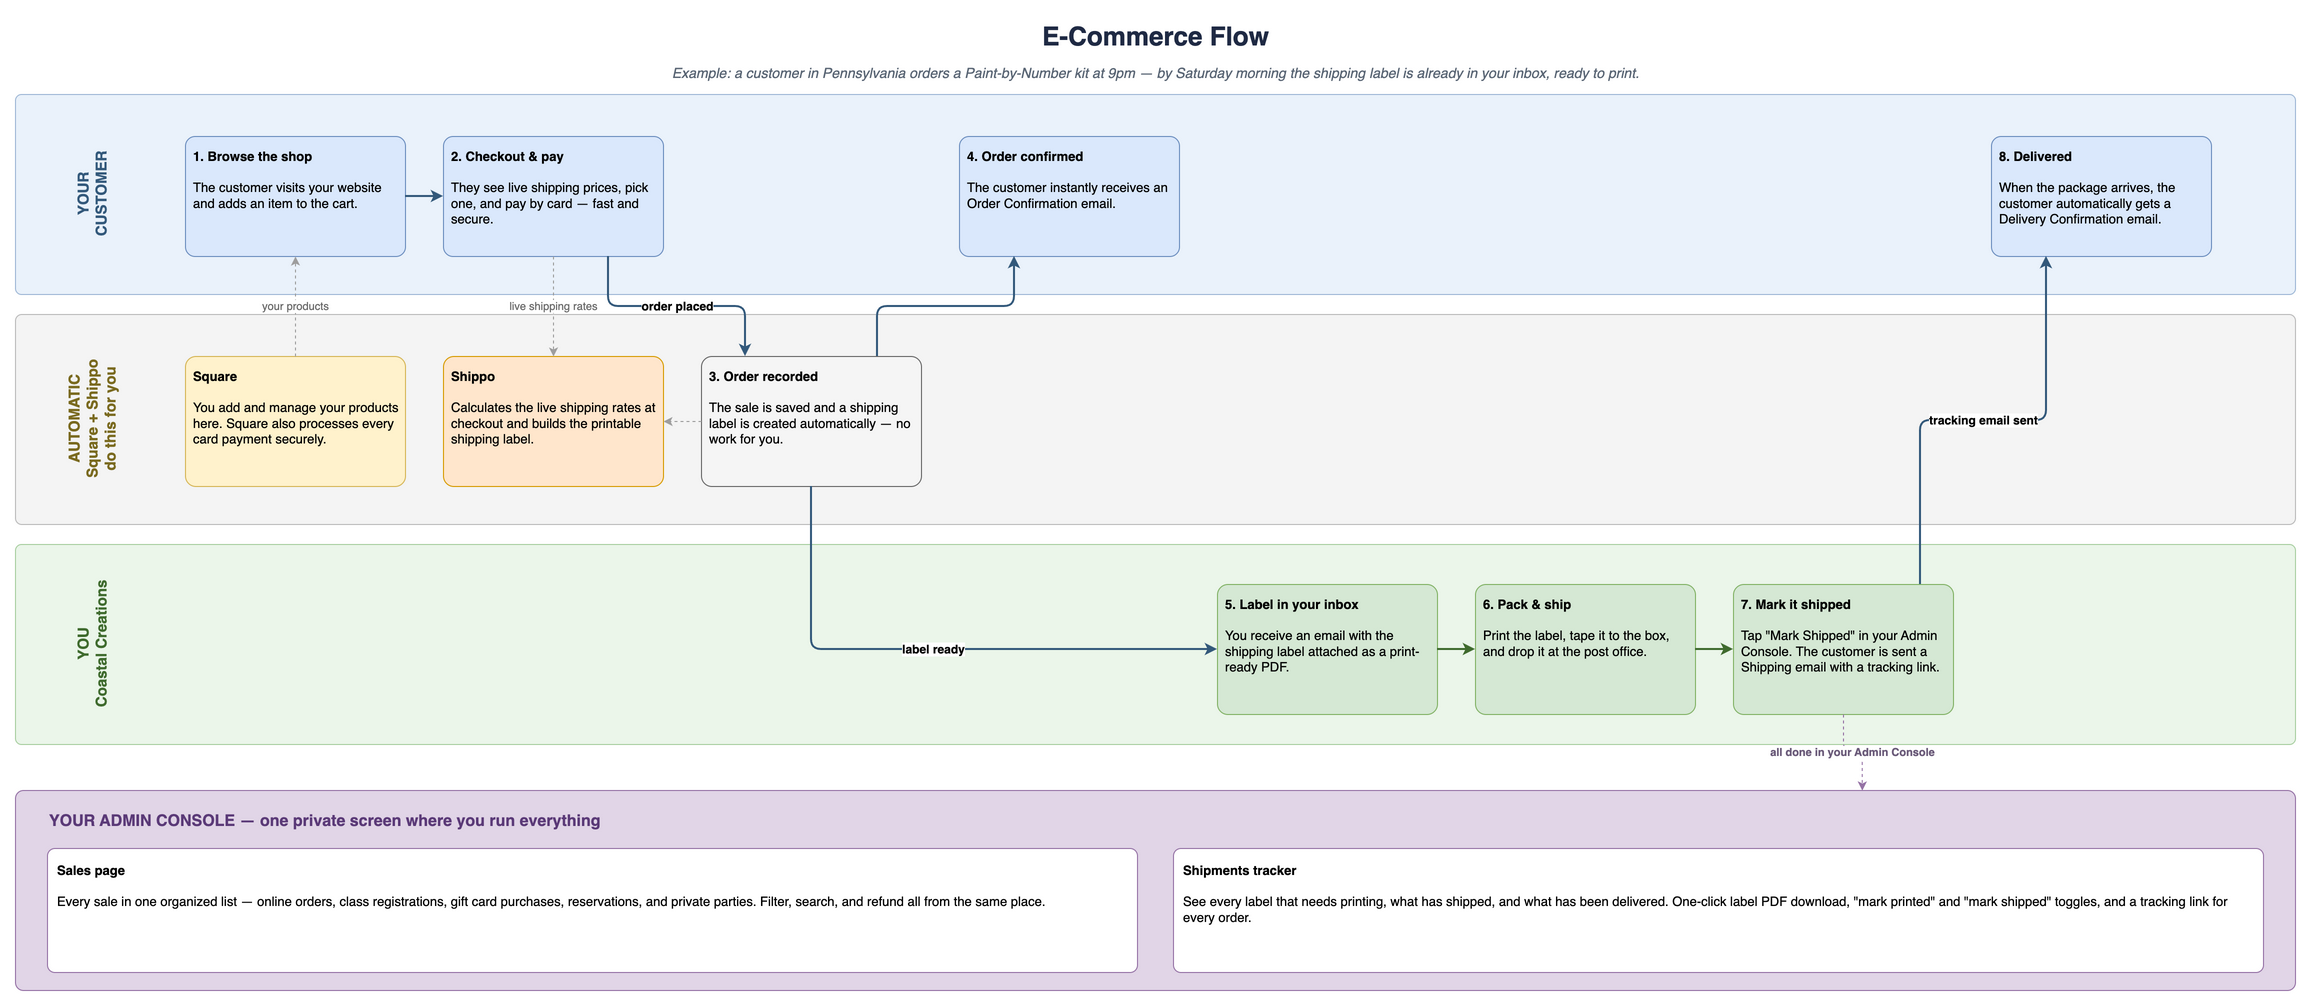

The diagram above was exported from draw.io. Its source (the exported page's mxGraphModel, read from the mxfile embedded in the PNG):
<mxGraphModel adaptiveColors="auto" dx="1400" dy="900" grid="0" page="1" pageWidth="2360" pageHeight="1010">
  <root>
    <mxCell id="0" />
    <mxCell id="1" parent="0" />
    <mxCell id="title" value="E-Commerce Flow" style="text;html=1;align=center;fontSize=26;fontStyle=1;fontColor=#1F2A44;" vertex="1" parent="1">
      <mxGeometry x="40" y="18" width="2280" height="40" as="geometry" />
    </mxCell>
    <mxCell id="subtitle" value="Example: a customer in Pennsylvania orders a Paint-by-Number kit at 9pm — by Saturday morning the shipping label is already in your inbox, ready to print." style="text;html=1;align=center;fontSize=14;fontStyle=2;fontColor=#5A6675;" vertex="1" parent="1">
      <mxGeometry x="40" y="62" width="2280" height="24" as="geometry" />
    </mxCell>
    <mxCell id="laneCust" value="" style="rounded=1;html=1;fillColor=#EAF2FB;strokeColor=#9FB8D6;arcSize=3;" vertex="1" parent="1">
      <mxGeometry x="40" y="98" width="2280" height="200" as="geometry" />
    </mxCell>
    <mxCell id="laneEng" value="" style="rounded=1;html=1;fillColor=#F4F4F4;strokeColor=#BBBBBB;arcSize=3;" vertex="1" parent="1">
      <mxGeometry x="40" y="318" width="2280" height="210" as="geometry" />
    </mxCell>
    <mxCell id="laneYou" value="" style="rounded=1;html=1;fillColor=#EBF6EA;strokeColor=#A8CFA0;arcSize=3;" vertex="1" parent="1">
      <mxGeometry x="40" y="548" width="2280" height="200" as="geometry" />
    </mxCell>
    <mxCell id="lblCust" value="YOUR&#10;CUSTOMER" style="text;html=1;horizontal=0;align=center;verticalAlign=middle;fontStyle=1;fontSize=15;fontColor=#33597B;" vertex="1" parent="1">
      <mxGeometry x="52" y="98" width="130" height="200" as="geometry" />
    </mxCell>
    <mxCell id="lblEng" value="AUTOMATIC&#10;Square + Shippo&#10;do this for you" style="text;html=1;horizontal=0;align=center;verticalAlign=middle;fontStyle=1;fontSize=15;fontColor=#7A6A1F;" vertex="1" parent="1">
      <mxGeometry x="52" y="318" width="130" height="210" as="geometry" />
    </mxCell>
    <mxCell id="lblYou" value="YOU&#10;Coastal Creations" style="text;html=1;horizontal=0;align=center;verticalAlign=middle;fontStyle=1;fontSize=15;fontColor=#3F6B2E;" vertex="1" parent="1">
      <mxGeometry x="52" y="548" width="130" height="200" as="geometry" />
    </mxCell>
    <mxCell id="S1" value="&lt;b&gt;1. Browse the shop&lt;/b&gt;&lt;br&gt;&lt;br&gt;The customer visits your website and adds an item to the cart." style="rounded=1;whiteSpace=wrap;html=1;fillColor=#DAE8FC;strokeColor=#6C8EBF;fontSize=13;align=left;verticalAlign=top;spacing=8;arcSize=8;" vertex="1" parent="1">
      <mxGeometry x="210" y="140" width="220" height="120" as="geometry" />
    </mxCell>
    <mxCell id="S2" value="&lt;b&gt;2. Checkout &amp; pay&lt;/b&gt;&lt;br&gt;&lt;br&gt;They see live shipping prices, pick one, and pay by card — fast and secure." style="rounded=1;whiteSpace=wrap;html=1;fillColor=#DAE8FC;strokeColor=#6C8EBF;fontSize=13;align=left;verticalAlign=top;spacing=8;arcSize=8;" vertex="1" parent="1">
      <mxGeometry x="468" y="140" width="220" height="120" as="geometry" />
    </mxCell>
    <mxCell id="S4" value="&lt;b&gt;4. Order confirmed&lt;/b&gt;&lt;br&gt;&lt;br&gt;The customer instantly receives an Order Confirmation email." style="rounded=1;whiteSpace=wrap;html=1;fillColor=#DAE8FC;strokeColor=#6C8EBF;fontSize=13;align=left;verticalAlign=top;spacing=8;arcSize=8;" vertex="1" parent="1">
      <mxGeometry x="984" y="140" width="220" height="120" as="geometry" />
    </mxCell>
    <mxCell id="S8" value="&lt;b&gt;8. Delivered&lt;/b&gt;&lt;br&gt;&lt;br&gt;When the package arrives, the customer automatically gets a Delivery Confirmation email." style="rounded=1;whiteSpace=wrap;html=1;fillColor=#DAE8FC;strokeColor=#6C8EBF;fontSize=13;align=left;verticalAlign=top;spacing=8;arcSize=8;" vertex="1" parent="1">
      <mxGeometry x="2016" y="140" width="220" height="120" as="geometry" />
    </mxCell>
    <mxCell id="SQ" value="&lt;b&gt;Square&lt;/b&gt;&lt;br&gt;&lt;br&gt;You add and manage your products here. Square also processes every card payment securely." style="rounded=1;whiteSpace=wrap;html=1;fillColor=#FFF2CC;strokeColor=#D6B656;fontSize=13;align=left;verticalAlign=top;spacing=8;arcSize=8;" vertex="1" parent="1">
      <mxGeometry x="210" y="360" width="220" height="130" as="geometry" />
    </mxCell>
    <mxCell id="SH" value="&lt;b&gt;Shippo&lt;/b&gt;&lt;br&gt;&lt;br&gt;Calculates the live shipping rates at checkout and builds the printable shipping label." style="rounded=1;whiteSpace=wrap;html=1;fillColor=#FFE6CC;strokeColor=#D79B00;fontSize=13;align=left;verticalAlign=top;spacing=8;arcSize=8;" vertex="1" parent="1">
      <mxGeometry x="468" y="360" width="220" height="130" as="geometry" />
    </mxCell>
    <mxCell id="S3" value="&lt;b&gt;3. Order recorded&lt;/b&gt;&lt;br&gt;&lt;br&gt;The sale is saved and a shipping label is created automatically — no work for you." style="rounded=1;whiteSpace=wrap;html=1;fillColor=#F5F5F5;strokeColor=#666666;fontSize=13;align=left;verticalAlign=top;spacing=8;arcSize=8;" vertex="1" parent="1">
      <mxGeometry x="726" y="360" width="220" height="130" as="geometry" />
    </mxCell>
    <mxCell id="S5" value="&lt;b&gt;5. Label in your inbox&lt;/b&gt;&lt;br&gt;&lt;br&gt;You receive an email with the shipping label attached as a print-ready PDF." style="rounded=1;whiteSpace=wrap;html=1;fillColor=#D5E8D4;strokeColor=#82B366;fontSize=13;align=left;verticalAlign=top;spacing=8;arcSize=8;" vertex="1" parent="1">
      <mxGeometry x="1242" y="588" width="220" height="130" as="geometry" />
    </mxCell>
    <mxCell id="S6" value="&lt;b&gt;6. Pack &amp; ship&lt;/b&gt;&lt;br&gt;&lt;br&gt;Print the label, tape it to the box, and drop it at the post office." style="rounded=1;whiteSpace=wrap;html=1;fillColor=#D5E8D4;strokeColor=#82B366;fontSize=13;align=left;verticalAlign=top;spacing=8;arcSize=8;" vertex="1" parent="1">
      <mxGeometry x="1500" y="588" width="220" height="130" as="geometry" />
    </mxCell>
    <mxCell id="S7" value="&lt;b&gt;7. Mark it shipped&lt;/b&gt;&lt;br&gt;&lt;br&gt;Tap &quot;Mark Shipped&quot; in your Admin Console. The customer is sent a Shipping email with a tracking link." style="rounded=1;whiteSpace=wrap;html=1;fillColor=#D5E8D4;strokeColor=#82B366;fontSize=13;align=left;verticalAlign=top;spacing=8;arcSize=8;" vertex="1" parent="1">
      <mxGeometry x="1758" y="588" width="220" height="130" as="geometry" />
    </mxCell>
    <mxCell id="callout" value="" style="rounded=1;whiteSpace=wrap;html=1;fillColor=#E1D5E7;strokeColor=#9673A6;arcSize=4;" vertex="1" parent="1">
      <mxGeometry x="40" y="794" width="2280" height="200" as="geometry" />
    </mxCell>
    <mxCell id="calloutTitle" value="YOUR ADMIN CONSOLE — one private screen where you run everything" style="text;html=1;align=left;fontSize=16;fontStyle=1;fontColor=#5B3A78;" vertex="1" parent="1">
      <mxGeometry x="72" y="808" width="1200" height="34" as="geometry" />
    </mxCell>
    <mxCell id="innerA" value="&lt;b&gt;Sales page&lt;/b&gt;&lt;br&gt;&lt;br&gt;Every sale in one organized list — online orders, class registrations, gift card purchases, reservations, and private parties. Filter, search, and refund all from the same place." style="rounded=1;whiteSpace=wrap;html=1;fillColor=#FFFFFF;strokeColor=#9673A6;fontSize=13;align=left;verticalAlign=top;spacing=10;arcSize=6;" vertex="1" parent="1">
      <mxGeometry x="72" y="852" width="1090" height="124" as="geometry" />
    </mxCell>
    <mxCell id="innerB" value="&lt;b&gt;Shipments tracker&lt;/b&gt;&lt;br&gt;&lt;br&gt;See every label that needs printing, what has shipped, and what has been delivered. One-click label PDF download, &quot;mark printed&quot; and &quot;mark shipped&quot; toggles, and a tracking link for every order." style="rounded=1;whiteSpace=wrap;html=1;fillColor=#FFFFFF;strokeColor=#9673A6;fontSize=13;align=left;verticalAlign=top;spacing=10;arcSize=6;" vertex="1" parent="1">
      <mxGeometry x="1198" y="852" width="1090" height="124" as="geometry" />
    </mxCell>
    <mxCell id="e1" style="edgeStyle=orthogonalEdgeStyle;rounded=1;html=1;strokeWidth=2;strokeColor=#33597B;exitX=1;exitY=0.5;exitDx=0;exitDy=0;entryX=0;entryY=0.5;entryDx=0;entryDy=0;" edge="1" parent="1" source="S1" target="S2">
      <mxGeometry relative="1" as="geometry" />
    </mxCell>
    <mxCell id="e2" value="order placed" style="edgeStyle=orthogonalEdgeStyle;rounded=1;html=1;strokeWidth=2;strokeColor=#33597B;fontSize=12;fontStyle=1;exitX=0.75;exitY=1;exitDx=0;exitDy=0;entryX=0.2;entryY=0;entryDx=0;entryDy=0;" edge="1" parent="1" source="S2" target="S3">
      <mxGeometry relative="1" as="geometry" />
    </mxCell>
    <mxCell id="e3" style="edgeStyle=orthogonalEdgeStyle;rounded=1;html=1;strokeWidth=2;strokeColor=#33597B;exitX=0.8;exitY=0;exitDx=0;exitDy=0;entryX=0.25;entryY=1;entryDx=0;entryDy=0;" edge="1" parent="1" source="S3" target="S4">
      <mxGeometry relative="1" as="geometry" />
    </mxCell>
    <mxCell id="e4" value="label ready" style="edgeStyle=orthogonalEdgeStyle;rounded=1;html=1;strokeWidth=2;strokeColor=#33597B;fontSize=12;fontStyle=1;exitX=0.5;exitY=1;exitDx=0;exitDy=0;entryX=0;entryY=0.5;entryDx=0;entryDy=0;" edge="1" parent="1" source="S3" target="S5">
      <mxGeometry relative="1" as="geometry" />
    </mxCell>
    <mxCell id="e5" style="edgeStyle=orthogonalEdgeStyle;rounded=1;html=1;strokeWidth=2;strokeColor=#3F6B2E;exitX=1;exitY=0.5;exitDx=0;exitDy=0;entryX=0;entryY=0.5;entryDx=0;entryDy=0;" edge="1" parent="1" source="S5" target="S6">
      <mxGeometry relative="1" as="geometry" />
    </mxCell>
    <mxCell id="e6" style="edgeStyle=orthogonalEdgeStyle;rounded=1;html=1;strokeWidth=2;strokeColor=#3F6B2E;exitX=1;exitY=0.5;exitDx=0;exitDy=0;entryX=0;entryY=0.5;entryDx=0;entryDy=0;" edge="1" parent="1" source="S6" target="S7">
      <mxGeometry relative="1" as="geometry" />
    </mxCell>
    <mxCell id="e7" value="tracking email sent" style="edgeStyle=orthogonalEdgeStyle;rounded=1;html=1;strokeWidth=2;strokeColor=#33597B;fontSize=12;fontStyle=1;exitX=0.85;exitY=0;exitDx=0;exitDy=0;entryX=0.25;entryY=1;entryDx=0;entryDy=0;" edge="1" parent="1" source="S7" target="S8">
      <mxGeometry relative="1" as="geometry" />
    </mxCell>
    <mxCell id="d1" value="your products" style="edgeStyle=orthogonalEdgeStyle;rounded=1;html=1;dashed=1;strokeColor=#9E9E9E;fontSize=11;fontColor=#6B6B6B;exitX=0.5;exitY=0;exitDx=0;exitDy=0;entryX=0.5;entryY=1;entryDx=0;entryDy=0;" edge="1" parent="1" source="SQ" target="S1">
      <mxGeometry relative="1" as="geometry" />
    </mxCell>
    <mxCell id="d2" value="live shipping rates" style="edgeStyle=orthogonalEdgeStyle;rounded=1;html=1;dashed=1;strokeColor=#9E9E9E;fontSize=11;fontColor=#6B6B6B;exitX=0.5;exitY=1;exitDx=0;exitDy=0;entryX=0.5;entryY=0;entryDx=0;entryDy=0;" edge="1" parent="1" source="S2" target="SH">
      <mxGeometry relative="1" as="geometry" />
    </mxCell>
    <mxCell id="d4" value="" style="edgeStyle=orthogonalEdgeStyle;rounded=1;html=1;dashed=1;strokeColor=#9E9E9E;exitX=0;exitY=0.5;exitDx=0;exitDy=0;entryX=1;entryY=0.5;entryDx=0;entryDy=0;" edge="1" parent="1" source="S3" target="SH">
      <mxGeometry relative="1" as="geometry" />
    </mxCell>
    <mxCell id="d5" value="all done in your Admin Console" style="edgeStyle=orthogonalEdgeStyle;rounded=1;html=1;dashed=1;strokeColor=#9673A6;fontSize=11;fontColor=#6B5B7A;fontStyle=1;exitX=0.5;exitY=1;exitDx=0;exitDy=0;entryX=0.81;entryY=0;entryDx=0;entryDy=0;" edge="1" parent="1" source="S7" target="callout">
      <mxGeometry relative="1" as="geometry" />
    </mxCell>
  </root>
</mxGraphModel>